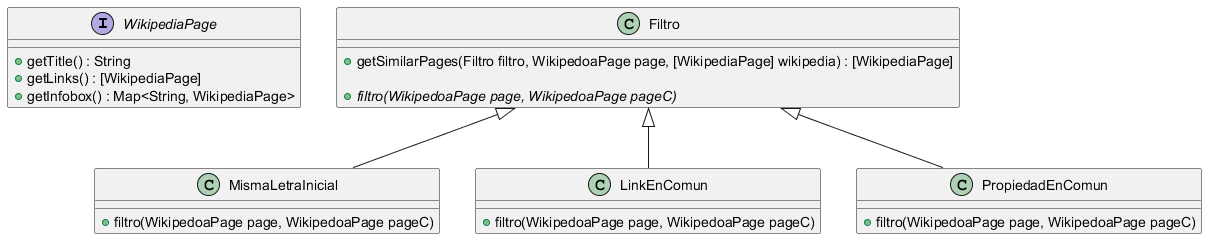

The diagram above was rendered by PlantUML. Its source (embedded in the PNG):
@startuml


interface WikipediaPage {
+ getTitle() : String
+ getLinks() : [WikipediaPage]
+ getInfobox() : Map<String, WikipediaPage>

}


class Filtro {

+ getSimilarPages(Filtro filtro, WikipedoaPage page, [WikipediaPage] wikipedia) : [WikipediaPage]

+ {abstract} filtro(WikipedoaPage page, WikipedoaPage pageC)

}

class MismaLetraInicial extends Filtro {
+ filtro(WikipedoaPage page, WikipedoaPage pageC)
}

class LinkEnComun extends Filtro {
+ filtro(WikipedoaPage page, WikipedoaPage pageC)
}

class PropiedadEnComun extends Filtro {
+ filtro(WikipedoaPage page, WikipedoaPage pageC)
}



@enduml